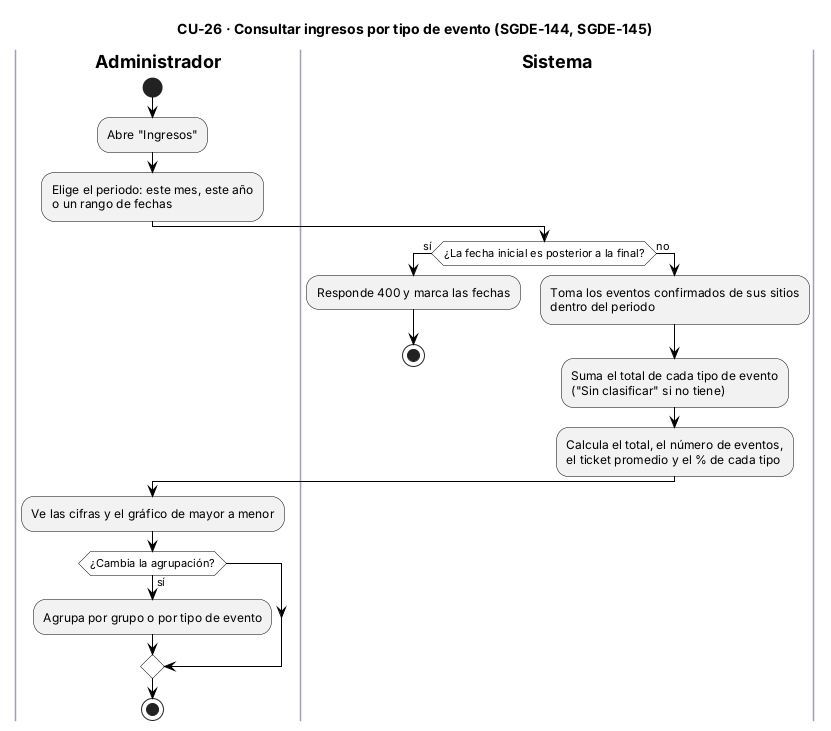

The diagram above was rendered by PlantUML. Its source (embedded in the PNG):
@startuml CU26_ConsultarIngresos
title CU-26 · Consultar ingresos por tipo de evento (SGDE-144, SGDE-145)
skinparam backgroundColor white
skinparam ActivityBackgroundColor #F2F2F2
skinparam ActivityBorderColor black
skinparam ActivityDiamondBackgroundColor white
skinparam ActivityDiamondBorderColor black
skinparam ArrowColor black
skinparam SwimlaneBorderColor #9AA3AE
skinparam SwimlaneTitleFontStyle bold
skinparam note {
  BackgroundColor #FFFBEA
  BorderColor #B8A86B
}

|Administrador|
start
:Abre "Ingresos";
:Elige el periodo: este mes, este año
o un rango de fechas;
|Sistema|
if (¿La fecha inicial es posterior a la final?) then (sí)
  :Responde 400 y marca las fechas;
  stop
else (no)
  :Toma los eventos confirmados de sus sitios
  dentro del periodo;
  :Suma el total de cada tipo de evento
  ("Sin clasificar" si no tiene);
  :Calcula el total, el número de eventos,
  el ticket promedio y el % de cada tipo;
endif
|Administrador|
:Ve las cifras y el gráfico de mayor a menor;
if (¿Cambia la agrupación?) then (sí)
  :Agrupa por grupo o por tipo de evento;
endif
stop
@enduml